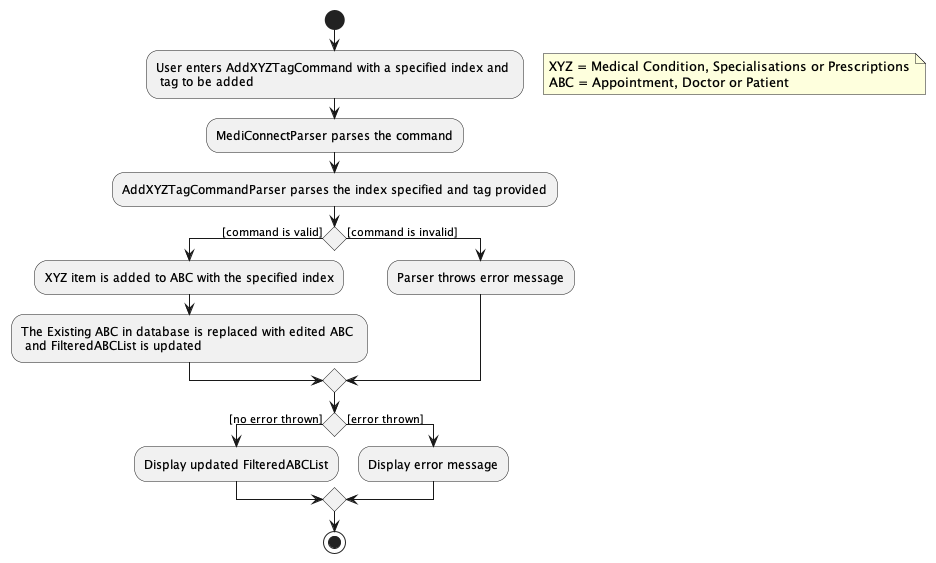

The diagram above was rendered by PlantUML. Its source (embedded in the PNG):
@startuml
'https://plantuml.com/activity-diagram-beta

start
:User enters AddXYZTagCommand with a specified index and \n tag to be added;
floating note right
    XYZ = Medical Condition, Specialisations or Prescriptions
    ABC = Appointment, Doctor or Patient
end note
:MediConnectParser parses the command;
:AddXYZTagCommandParser parses the index specified and tag provided;
if () then ([command is valid])
  :XYZ item is added to ABC with the specified index;
  :The Existing ABC in database is replaced with edited ABC \n and FilteredABCList is updated;
else ([command is invalid])
  :Parser throws error message;
endif
if () then ([no error thrown])
  :Display updated FilteredABCList;
else ([error thrown])
  :Display error message;
endif
stop

@enduml